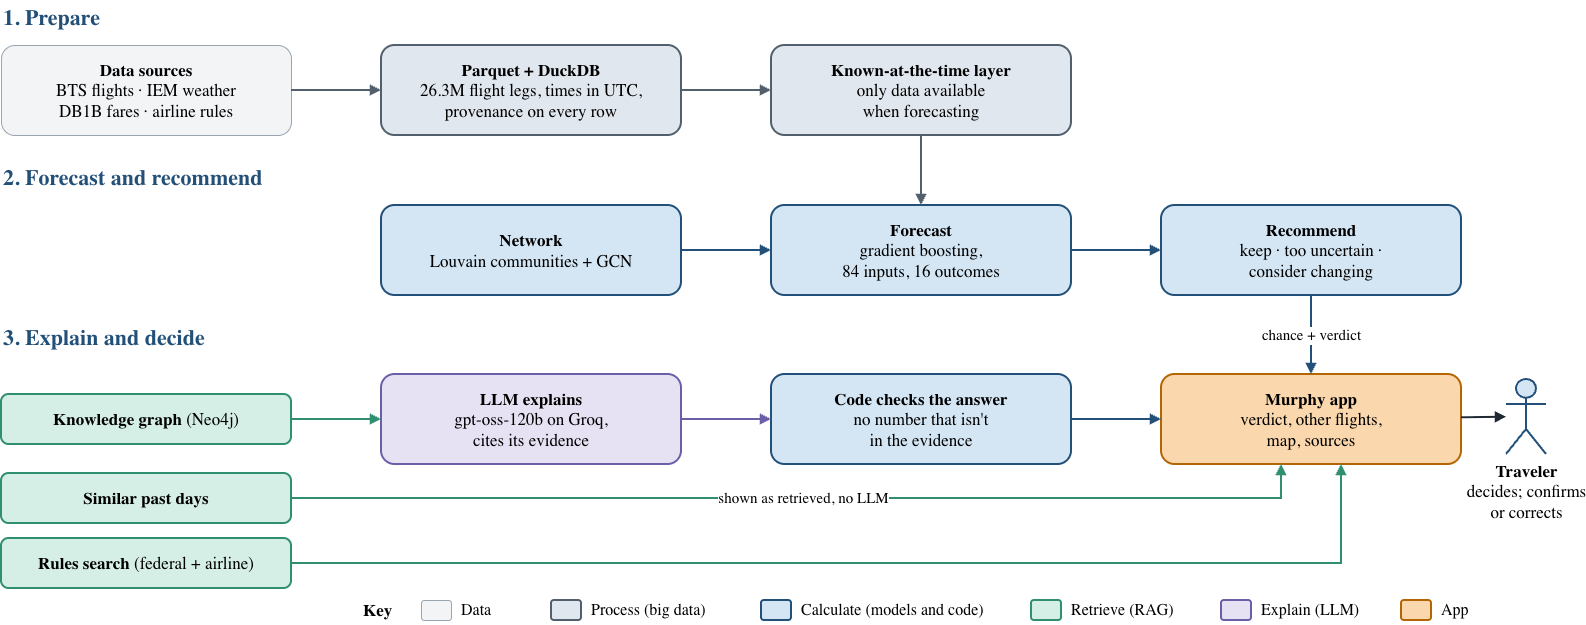

The diagram above was exported from draw.io. Its source (the exported page's mxGraphModel, read from the mxfile embedded in the PNG):
<mxGraphModel dx="1639" dy="1070" grid="1" gridSize="10" guides="1" tooltips="1" connect="1" arrows="1" fold="1" page="1" pageScale="1" pageWidth="1620" pageHeight="760" math="0" shadow="0">
  <root>
    <mxCell id="0" />
    <mxCell id="1" parent="0" />
    <mxCell id="h1" parent="1" style="text;html=1;fontFamily=Titillium Web;fontSize=22;fontStyle=1;fontColor=#235078;align=left;verticalAlign=middle;" value="1. Prepare" vertex="1">
      <mxGeometry height="35" width="300" x="40" y="15" as="geometry" />
    </mxCell>
    <mxCell id="h2" parent="1" style="text;html=1;fontFamily=Titillium Web;fontSize=22;fontStyle=1;fontColor=#235078;align=left;verticalAlign=middle;" value="2. Forecast and recommend" vertex="1">
      <mxGeometry height="35" width="340" x="40" y="175" as="geometry" />
    </mxCell>
    <mxCell id="h3" parent="1" style="text;html=1;fontFamily=Titillium Web;fontSize=22;fontStyle=1;fontColor=#235078;align=left;verticalAlign=middle;" value="3. Explain and decide" vertex="1">
      <mxGeometry height="35" width="340" x="40" y="335" as="geometry" />
    </mxCell>
    <mxCell id="d1" parent="1" style="rounded=1;whiteSpace=wrap;html=1;fillColor=#F2F4F6;strokeColor=#9AA5B1;fontFamily=Titillium Web;fontSize=17;" value="&lt;b&gt;Data sources&lt;/b&gt;&lt;br&gt;BTS flights · IEM weather&lt;br&gt;DB1B fares · airline rules" vertex="1">
      <mxGeometry height="90" width="290" x="40" y="60" as="geometry" />
    </mxCell>
    <mxCell id="p1" parent="1" style="rounded=1;whiteSpace=wrap;html=1;fillColor=#E1E7EE;strokeColor=#52606D;strokeWidth=2;fontFamily=Titillium Web;fontSize=17;" value="&lt;b&gt;Parquet + DuckDB&lt;/b&gt;&lt;br&gt;26.3M flight legs, times in UTC,&lt;br&gt;provenance on every row" vertex="1">
      <mxGeometry height="90" width="300" x="420" y="60" as="geometry" />
    </mxCell>
    <mxCell id="p2" parent="1" style="rounded=1;whiteSpace=wrap;html=1;fillColor=#E1E7EE;strokeColor=#52606D;strokeWidth=2;fontFamily=Titillium Web;fontSize=17;" value="&lt;b&gt;Known-at-the-time layer&lt;/b&gt;&lt;br&gt;only data available&lt;br&gt;when forecasting" vertex="1">
      <mxGeometry height="90" width="300" x="810" y="60" as="geometry" />
    </mxCell>
    <mxCell id="c1" parent="1" style="rounded=1;whiteSpace=wrap;html=1;fillColor=#D4E6F4;strokeColor=#235078;strokeWidth=2;fontFamily=Titillium Web;fontSize=17;" value="&lt;b&gt;Network&lt;/b&gt;&lt;br&gt;Louvain communities + GCN" vertex="1">
      <mxGeometry height="90" width="300" x="420" y="220" as="geometry" />
    </mxCell>
    <mxCell id="c2" parent="1" style="rounded=1;whiteSpace=wrap;html=1;fillColor=#D4E6F4;strokeColor=#235078;strokeWidth=2;fontFamily=Titillium Web;fontSize=17;" value="&lt;b&gt;Forecast&lt;/b&gt;&lt;br&gt;gradient boosting,&lt;br&gt;84 inputs, 16 outcomes" vertex="1">
      <mxGeometry height="90" width="300" x="810" y="220" as="geometry" />
    </mxCell>
    <mxCell id="c3" parent="1" style="rounded=1;whiteSpace=wrap;html=1;fillColor=#D4E6F4;strokeColor=#235078;strokeWidth=2;fontFamily=Titillium Web;fontSize=17;" value="&lt;b&gt;Recommend&lt;/b&gt;&lt;br&gt;keep · too uncertain ·&lt;br&gt;consider changing" vertex="1">
      <mxGeometry height="90" width="300" x="1200" y="220" as="geometry" />
    </mxCell>
    <mxCell id="r1" parent="1" style="rounded=1;whiteSpace=wrap;html=1;fillColor=#D5EFE6;strokeColor=#2F8F6F;strokeWidth=2;fontFamily=Titillium Web;fontSize=17;" value="&lt;b&gt;Knowledge graph&lt;/b&gt; (Neo4j)" vertex="1">
      <mxGeometry height="50" width="290" x="40" y="409" as="geometry" />
    </mxCell>
    <mxCell id="r2" parent="1" style="rounded=1;whiteSpace=wrap;html=1;fillColor=#D5EFE6;strokeColor=#2F8F6F;strokeWidth=2;fontFamily=Titillium Web;fontSize=17;" value="&lt;b&gt;Similar past days&lt;/b&gt;" vertex="1">
      <mxGeometry height="50" width="290" x="40" y="488" as="geometry" />
    </mxCell>
    <mxCell id="r3" parent="1" style="rounded=1;whiteSpace=wrap;html=1;fillColor=#D5EFE6;strokeColor=#2F8F6F;strokeWidth=2;fontFamily=Titillium Web;fontSize=17;" value="&lt;b&gt;Rules search&lt;/b&gt; (federal + airline)" vertex="1">
      <mxGeometry height="50" width="290" x="40" y="553" as="geometry" />
    </mxCell>
    <mxCell id="x1" parent="1" style="rounded=1;whiteSpace=wrap;html=1;fillColor=#E6E2F3;strokeColor=#6B5FA8;strokeWidth=2;fontFamily=Titillium Web;fontSize=17;" value="&lt;b&gt;LLM explains&lt;/b&gt;&lt;br&gt;gpt-oss-120b on Groq,&lt;br&gt;cites its evidence" vertex="1">
      <mxGeometry height="90" width="300" x="420" y="389" as="geometry" />
    </mxCell>
    <mxCell id="x2" parent="1" style="rounded=1;whiteSpace=wrap;html=1;fillColor=#D4E6F4;strokeColor=#235078;strokeWidth=2;fontFamily=Titillium Web;fontSize=17;" value="&lt;b&gt;Code checks the answer&lt;/b&gt;&lt;br&gt;no number that isn't&lt;br&gt;in the evidence" vertex="1">
      <mxGeometry height="90" width="300" x="810" y="389" as="geometry" />
    </mxCell>
    <mxCell id="app" parent="1" style="rounded=1;whiteSpace=wrap;html=1;fillColor=#fad7ac;strokeColor=#b46504;fontFamily=Titillium Web;fontSize=17;strokeWidth=2;" value="&lt;b&gt;Murphy app&lt;/b&gt;&lt;br&gt;verdict, other flights,&lt;br&gt;map, sources" vertex="1">
      <mxGeometry height="90" width="300" x="1200" y="389" as="geometry" />
    </mxCell>
    <mxCell id="t1" parent="1" style="shape=umlActor;verticalLabelPosition=bottom;verticalAlign=top;html=1;fillColor=#D4E6F4;strokeColor=#235078;strokeWidth=2;fontFamily=Titillium Web;fontSize=17;" value="&lt;b&gt;Traveler&lt;/b&gt;&lt;br&gt;decides; confirms&lt;br&gt;or corrects" vertex="1">
      <mxGeometry height="75" width="40" x="1545" y="394" as="geometry" />
    </mxCell>
    <mxCell id="e1" edge="1" parent="1" source="d1" style="endArrow=block;html=1;strokeColor=#52606D;strokeWidth=2;" target="p1">
      <mxGeometry relative="1" as="geometry" />
    </mxCell>
    <mxCell id="e2" edge="1" parent="1" source="p1" style="endArrow=block;html=1;strokeColor=#52606D;strokeWidth=2;" target="p2">
      <mxGeometry relative="1" as="geometry" />
    </mxCell>
    <mxCell id="e3" edge="1" parent="1" source="p2" style="endArrow=block;html=1;strokeColor=#52606D;strokeWidth=2;" target="c2">
      <mxGeometry relative="1" as="geometry" />
    </mxCell>
    <mxCell id="e4" edge="1" parent="1" source="c1" style="endArrow=block;html=1;strokeColor=#235078;strokeWidth=2;" target="c2">
      <mxGeometry relative="1" as="geometry" />
    </mxCell>
    <mxCell id="e5" edge="1" parent="1" source="c2" style="endArrow=block;html=1;strokeColor=#235078;strokeWidth=2;" target="c3">
      <mxGeometry relative="1" as="geometry" />
    </mxCell>
    <mxCell id="e6" edge="1" parent="1" source="c3" style="endArrow=block;html=1;strokeColor=#235078;strokeWidth=2;fontFamily=Titillium Web;fontSize=15;labelBackgroundColor=#FFFFFF;" target="app" value="&lt;span style=&quot;background-color: light-dark(rgb(255, 255, 255), transparent);&quot;&gt;chance + verdict&lt;/span&gt;">
      <mxGeometry relative="1" as="geometry">
        <mxPoint as="offset" />
      </mxGeometry>
    </mxCell>
    <mxCell id="e7" edge="1" parent="1" source="r1" style="endArrow=block;html=1;strokeColor=#2F8F6F;strokeWidth=2;" target="x1">
      <mxGeometry relative="1" as="geometry" />
    </mxCell>
    <mxCell id="e8" edge="1" parent="1" source="r2" style="edgeStyle=orthogonalEdgeStyle;rounded=0;endArrow=block;html=1;strokeColor=#2F8F6F;strokeWidth=2;exitX=1;exitY=0.5;exitDx=0;exitDy=0;entryY=1;entryDy=0;entryX=0.4;entryDx=0;fontFamily=Titillium Web;fontSize=15;labelBackgroundColor=#FFFFFF;" target="app" value="shown as retrieved, no LLM">
      <mxGeometry relative="1" as="geometry" />
    </mxCell>
    <mxCell id="e9" edge="1" parent="1" source="r3" style="edgeStyle=orthogonalEdgeStyle;rounded=0;endArrow=block;html=1;strokeColor=#2F8F6F;strokeWidth=2;exitX=1;exitY=0.5;exitDx=0;exitDy=0;entryY=1;entryDy=0;entryX=0.6;entryDx=0;" target="app">
      <mxGeometry relative="1" as="geometry" />
    </mxCell>
    <mxCell id="e10" edge="1" parent="1" source="x1" style="endArrow=block;html=1;strokeColor=#6B5FA8;strokeWidth=2;" target="x2">
      <mxGeometry relative="1" as="geometry" />
    </mxCell>
    <mxCell id="e11" edge="1" parent="1" source="x2" style="endArrow=block;html=1;strokeColor=#235078;strokeWidth=2;" target="app">
      <mxGeometry relative="1" as="geometry" />
    </mxCell>
    <mxCell id="e12" edge="1" parent="1" source="app" style="endArrow=block;html=1;strokeColor=#1F2933;strokeWidth=2;" target="t1">
      <mxGeometry relative="1" as="geometry" />
    </mxCell>
    <mxCell id="k0" parent="1" style="text;html=1;fontFamily=Titillium Web;fontSize=17;fontStyle=1;align=left;verticalAlign=middle;" value="Key" vertex="1">
      <mxGeometry height="30" width="50" x="400" y="610" as="geometry" />
    </mxCell>
    <mxCell id="k1" parent="1" style="rounded=1;fillColor=#F2F4F6;strokeColor=#9AA5B1;" value="" vertex="1">
      <mxGeometry height="20" width="30" x="460" y="615" as="geometry" />
    </mxCell>
    <mxCell id="k1t" parent="1" style="text;html=1;fontFamily=Titillium Web;fontSize=16;align=left;verticalAlign=middle;" value="Data" vertex="1">
      <mxGeometry height="30" width="80" x="498" y="610" as="geometry" />
    </mxCell>
    <mxCell id="k2" parent="1" style="rounded=1;fillColor=#E1E7EE;strokeColor=#52606D;strokeWidth=2;" value="" vertex="1">
      <mxGeometry height="20" width="30" x="590" y="615" as="geometry" />
    </mxCell>
    <mxCell id="k2t" parent="1" style="text;html=1;fontFamily=Titillium Web;fontSize=16;align=left;verticalAlign=middle;" value="Process (big data)" vertex="1">
      <mxGeometry height="30" width="160" x="628" y="610" as="geometry" />
    </mxCell>
    <mxCell id="k3" parent="1" style="rounded=1;fillColor=#D4E6F4;strokeColor=#235078;strokeWidth=2;" value="" vertex="1">
      <mxGeometry height="20" width="30" x="800" y="615" as="geometry" />
    </mxCell>
    <mxCell id="k3t" parent="1" style="text;html=1;fontFamily=Titillium Web;fontSize=16;align=left;verticalAlign=middle;" value="Calculate (models and code)" vertex="1">
      <mxGeometry height="30" width="220" x="838" y="610" as="geometry" />
    </mxCell>
    <mxCell id="k4" parent="1" style="rounded=1;fillColor=#D5EFE6;strokeColor=#2F8F6F;strokeWidth=2;" value="" vertex="1">
      <mxGeometry height="20" width="30" x="1070" y="615" as="geometry" />
    </mxCell>
    <mxCell id="k4t" parent="1" style="text;html=1;fontFamily=Titillium Web;fontSize=16;align=left;verticalAlign=middle;" value="Retrieve (RAG)" vertex="1">
      <mxGeometry height="30" width="140" x="1108" y="610" as="geometry" />
    </mxCell>
    <mxCell id="k5" parent="1" style="rounded=1;fillColor=#E6E2F3;strokeColor=#6B5FA8;strokeWidth=2;" value="" vertex="1">
      <mxGeometry height="20" width="30" x="1260" y="615" as="geometry" />
    </mxCell>
    <mxCell id="k5t" parent="1" style="text;html=1;fontFamily=Titillium Web;fontSize=16;align=left;verticalAlign=middle;" value="Explain (LLM)" vertex="1">
      <mxGeometry height="30" width="130" x="1298" y="610" as="geometry" />
    </mxCell>
    <mxCell id="k6" parent="1" style="rounded=1;fillColor=#fad7ac;strokeColor=#b46504;strokeWidth=2;" value="" vertex="1">
      <mxGeometry height="20" width="30" x="1440" y="615" as="geometry" />
    </mxCell>
    <mxCell id="k6t" parent="1" style="text;html=1;fontFamily=Titillium Web;fontSize=16;align=left;verticalAlign=middle;" value="App" vertex="1">
      <mxGeometry height="30" width="60" x="1478" y="610" as="geometry" />
    </mxCell>
  </root>
</mxGraphModel>